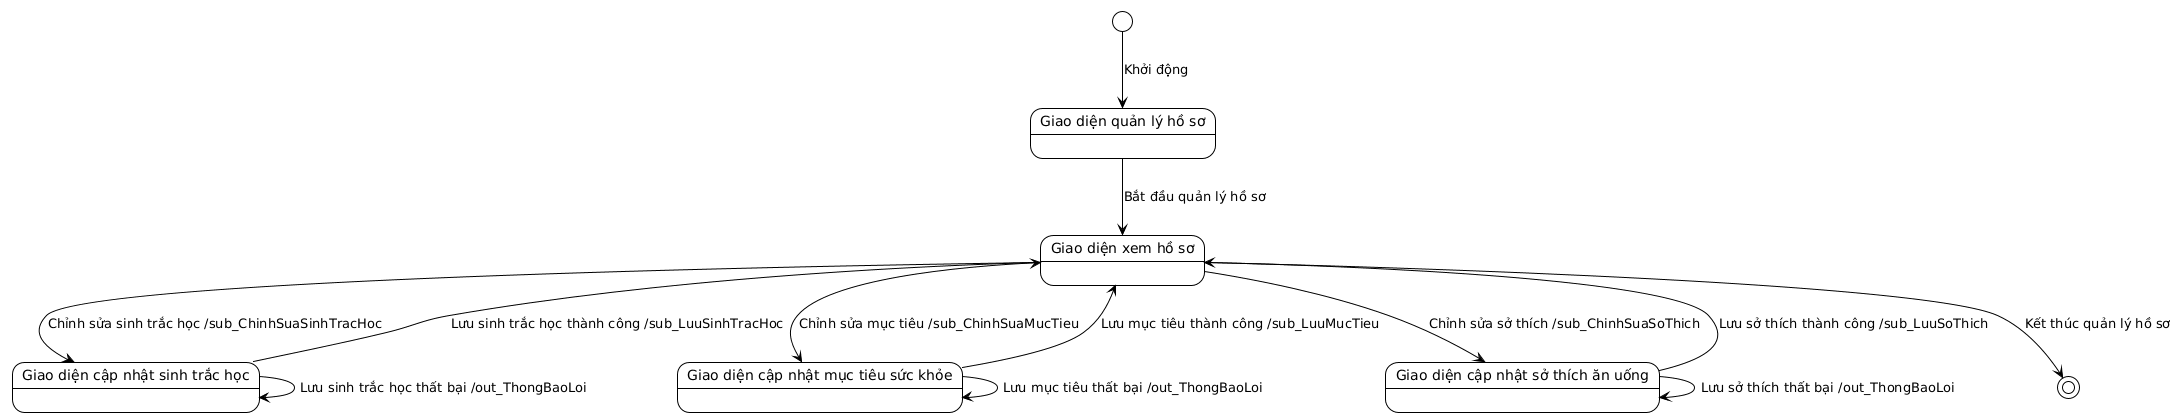

The diagram above was rendered by PlantUML. Its source (embedded in the PNG):
@startuml
!theme plain

state "Giao diện quản lý hồ sơ" as ProfileManagementScreen
state "Giao diện xem hồ sơ" as ViewProfileScreen
state "Giao diện cập nhật sinh trắc học" as UpdateBiometricScreen
state "Giao diện cập nhật mục tiêu sức khỏe" as UpdateHealthGoalScreen
state "Giao diện cập nhật sở thích ăn uống" as UpdateDietaryPreferenceScreen

[*] --> ProfileManagementScreen : Khởi động

ProfileManagementScreen --> ViewProfileScreen : Bắt đầu quản lý hồ sơ

ViewProfileScreen --> UpdateBiometricScreen : Chỉnh sửa sinh trắc học /sub_ChinhSuaSinhTracHoc
ViewProfileScreen --> UpdateHealthGoalScreen : Chỉnh sửa mục tiêu /sub_ChinhSuaMucTieu
ViewProfileScreen --> UpdateDietaryPreferenceScreen : Chỉnh sửa sở thích /sub_ChinhSuaSoThich
ViewProfileScreen --> [*] : Kết thúc quản lý hồ sơ

UpdateBiometricScreen --> ViewProfileScreen : Lưu sinh trắc học thành công /sub_LuuSinhTracHoc
UpdateBiometricScreen --> UpdateBiometricScreen : Lưu sinh trắc học thất bại /out_ThongBaoLoi

UpdateHealthGoalScreen --> ViewProfileScreen : Lưu mục tiêu thành công /sub_LuuMucTieu
UpdateHealthGoalScreen --> UpdateHealthGoalScreen : Lưu mục tiêu thất bại /out_ThongBaoLoi

UpdateDietaryPreferenceScreen --> ViewProfileScreen : Lưu sở thích thành công /sub_LuuSoThich
UpdateDietaryPreferenceScreen --> UpdateDietaryPreferenceScreen : Lưu sở thích thất bại /out_ThongBaoLoi
@enduml